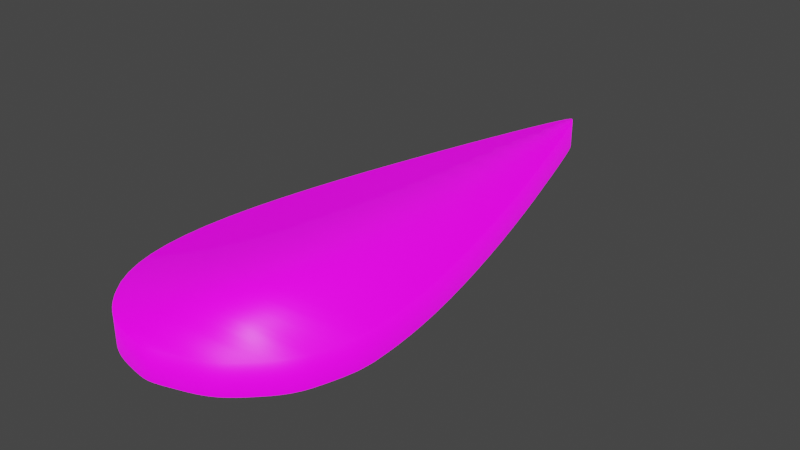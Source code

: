 # Source: UVMap.blend  (saved by Blender 2.93.20; exported with 4.5.12 LTS)
import bpy
from mathutils import Matrix  # noqa: F401  (used for matrix-valued properties, if any)

bpy.ops.wm.read_factory_settings(use_empty=True)
scene = bpy.context.scene
scene.name = 'Scene'

# ---- collections
col_stencil_svg = bpy.data.collections.new('Stencil.svg'); scene.collection.children.link(col_stencil_svg)

# ---- images (referenced by path relative to the original .blend; pixels are not part of the script)
import os
ASSET_DIR = os.environ.get("B2B_ASSET_DIR", "")  # directory of the original .blend (textures are referenced by path, not embedded)
HERE = os.path.dirname(os.path.abspath(__file__))  # packed textures are extracted next to this script under _unpacked/

def load_image(name, relpath, width, height, colorspace="sRGB"):
    """Load a texture the original file referenced (path relative to the .blend, or extracted next to this script)."""
    p = next((c for c in (os.path.join(HERE, relpath), os.path.join(ASSET_DIR, relpath)) if relpath and os.path.exists(c)), "")
    if p:
        img = bpy.data.images.load(p, check_existing=True)
        img.name = name
    else:  # same state as the original file: an image datablock whose file is absent (Cycles renders it pink)
        img = bpy.data.images.new(name, width, height)
        img.source = "FILE"
        img.filepath = "//" + (relpath or name)
    img.colorspace_settings.name = colorspace
    return img
img_icon_png = load_image('Icon.png', 'Icon.png', 1024, 1024, 'sRGB')

# ---- materials (node trees are filled in below, after node groups)
mat_svgmat_001 = bpy.data.materials.new('SVGMat.001')
mat_svgmat_001.use_transparent_shadow = False
mat_svgmat_001.diffuse_color = (0.0, 0.0, 0.0, 1.0)

# ---- material node trees
mat_svgmat_001.use_nodes = True; mat_svgmat_001.node_tree.nodes.clear()
_N = mat_svgmat_001.node_tree.nodes; _L = mat_svgmat_001.node_tree.links
n0 = _N.new('ShaderNodeBsdfPrincipled'); n0.name = 'Principled BSDF'; n0.location = (10, 300)
n0.distribution = 'GGX'
n0.subsurface_method = 'BURLEY'
n0.inputs[3].default_value = 1.45
n0.inputs[28].default_value = 1.0
n1 = _N.new('ShaderNodeOutputMaterial'); n1.name = 'Material Output'; n1.location = (300, 300)
n2 = _N.new('ShaderNodeTexImage'); n2.name = 'Image Texture'; n2.location = (-280, 280)
n2.image = img_icon_png
n3 = _N.new('ShaderNodeTexImage'); n3.name = 'Image Texture.001'; n3.location = (-280, -60)
n3.image = img_icon_png
_L.new(n0.outputs[0], n1.inputs[0])
_L.new(n2.outputs[0], n0.inputs[0])
_L.new(n3.outputs[0], n0.inputs[27])
n1.is_active_output = True

# ---- world
world_world = bpy.data.worlds.new('World'); scene.world = world_world
world_world.use_nodes = True; world_world.node_tree.nodes.clear()
_N = world_world.node_tree.nodes; _L = world_world.node_tree.links
n0 = _N.new('ShaderNodeOutputWorld'); n0.name = 'World Output'; n0.location = (300, 300)
n1 = _N.new('ShaderNodeBackground'); n1.name = 'Background'; n1.location = (10, 300)
n1.inputs[0].default_value = (0.05088, 0.05088, 0.05088, 1.0)
_L.new(n1.outputs[0], n0.inputs[0])
n0.is_active_output = True
world_world.color = (0.05088, 0.05088, 0.05088)
world_world.use_sun_shadow = False
world_world.sun_shadow_jitter_overblur = 0.0

# ---- meshes
me_path1587 = bpy.data.meshes.new('path1587')
me_path1587.from_pydata([(0.006966, 0.001599, 0.0005), (0.006579, 0.001683, 0.0005), (0.006217, 0.00178, 0.0005), (0.005876, 0.00189, 0.0005), (0.005554, 0.002016, 0.0005), (0.005246, 0.002159, 0.0005), (0.00495, 0.002322, 0.0005), (0.004664, 0.002506, 0.0005), (0.004382, 0.002714, 0.0005), (0.004103, 0.002946, 0.0005), (0.003824, 0.003206, 0.0005), (0.00354, 0.003494, 0.0005), (0.00325, 0.003814, 0.0005), (0.002622, 0.004634, 0.0005), (0.002104, 0.00555, 0.0005), (0.001694, 0.006573, 0.0005), (0.001394, 0.00771, 0.0005), (0.001203, 0.008973, 0.0005), (0.001121, 0.01037, 0.0005), (0.001147, 0.01191, 0.0005), (0.001281, 0.01361, 0.0005), (0.001524, 0.01547, 0.0005), (0.001874, 0.0175, 0.0005), (0.002332, 0.01972, 0.0005), (0.002898, 0.02213, 0.0005), (0.003348, 0.0239, 0.0005), (0.003861, 0.0258, 0.0005), (0.004418, 0.02778, 0.0005), (0.005002, 0.0298, 0.0005), (0.005596, 0.03179, 0.0005), (0.006183, 0.03369, 0.0005), (0.006745, 0.03546, 0.0005), (0.007265, 0.03703, 0.0005), (0.007726, 0.03836, 0.0005), (0.008111, 0.03938, 0.0005), (0.008401, 0.04005, 0.0005), (0.008581, 0.04029, 0.0005), (0.008651, 0.04029, 0.0005), (0.008727, 0.04023, 0.0005), (0.008814, 0.04011, 0.0005), (0.008918, 0.03991, 0.0005), (0.009043, 0.03961, 0.0005), (0.009196, 0.0392, 0.0005), (0.009381, 0.03867, 0.0005), (0.009604, 0.038, 0.0005), (0.00987, 0.03717, 0.0005), (0.01019, 0.03617, 0.0005), (0.01056, 0.03498, 0.0005), (0.01098, 0.0336, 0.0005), (0.01172, 0.03118, 0.0005), (0.0124, 0.02886, 0.0005), (0.01302, 0.02665, 0.0005), (0.01359, 0.02454, 0.0005), (0.0141, 0.02254, 0.0005), (0.01455, 0.02066, 0.0005), (0.01495, 0.01888, 0.0005), (0.01529, 0.01722, 0.0005), (0.01557, 0.01567, 0.0005), (0.01579, 0.01424, 0.0005), (0.01595, 0.01293, 0.0005), (0.01605, 0.01175, 0.0005), (0.01608, 0.0112, 0.0005), (0.0161, 0.01072, 0.0005), (0.01611, 0.01029, 0.0005), (0.01612, 0.009896, 0.0005), (0.01611, 0.009539, 0.0005), (0.01608, 0.009204, 0.0005), (0.01605, 0.008883, 0.0005), (0.016, 0.008566, 0.0005), (0.01593, 0.008243, 0.0005), (0.01585, 0.007905, 0.0005), (0.01575, 0.007543, 0.0005), (0.01563, 0.007146, 0.0005), (0.01551, 0.006765, 0.0005), (0.01539, 0.006423, 0.0005), (0.01528, 0.006113, 0.0005), (0.01516, 0.005829, 0.0005), (0.01503, 0.005566, 0.0005), (0.01489, 0.005319, 0.0005), (0.01474, 0.00508, 0.0005), (0.01457, 0.004845, 0.0005), (0.01438, 0.004608, 0.0005), (0.01417, 0.004362, 0.0005), (0.01392, 0.004102, 0.0005), (0.01365, 0.003823, 0.0005), (0.01338, 0.003556, 0.0005), (0.01312, 0.003318, 0.0005), (0.01288, 0.003105, 0.0005), (0.01264, 0.002915, 0.0005), (0.01241, 0.002746, 0.0005), (0.01217, 0.002593, 0.0005), (0.01193, 0.002455, 0.0005), (0.01168, 0.002327, 0.0005), (0.01141, 0.002209, 0.0005), (0.01112, 0.002096, 0.0005), (0.01081, 0.001985, 0.0005), (0.01046, 0.001875, 0.0005), (0.01002, 0.001737, 0.0005), (0.009643, 0.001624, 0.0005), (0.009325, 0.001534, 0.0005), (0.009053, 0.001466, 0.0005), (0.008813, 0.001419, 0.0005), (0.008592, 0.001393, 0.0005), (0.008378, 0.001385, 0.0005), (0.008158, 0.001396, 0.0005), (0.00792, 0.001423, 0.0005), (0.00765, 0.001467, 0.0005), (0.007336, 0.001526, 0.0005), (0.006966, 0.001599, -0.0005), (0.006579, 0.001683, -0.0005), (0.006217, 0.00178, -0.0005), (0.005876, 0.00189, -0.0005), (0.005554, 0.002016, -0.0005), (0.005246, 0.002159, -0.0005), (0.00495, 0.002322, -0.0005), (0.004664, 0.002506, -0.0005), (0.004382, 0.002714, -0.0005), (0.004103, 0.002946, -0.0005), (0.003824, 0.003206, -0.0005), (0.00354, 0.003494, -0.0005), (0.00325, 0.003814, -0.0005), (0.002622, 0.004634, -0.0005), (0.002104, 0.00555, -0.0005), (0.001694, 0.006573, -0.0005), (0.001394, 0.00771, -0.0005), (0.001203, 0.008973, -0.0005), (0.001121, 0.01037, -0.0005), (0.001147, 0.01191, -0.0005), (0.001281, 0.01361, -0.0005), (0.001524, 0.01547, -0.0005), (0.001874, 0.0175, -0.0005), (0.002332, 0.01972, -0.0005), (0.002898, 0.02213, -0.0005), (0.003348, 0.0239, -0.0005), (0.003861, 0.0258, -0.0005), (0.004418, 0.02778, -0.0005), (0.005002, 0.0298, -0.0005), (0.005596, 0.03179, -0.0005), (0.006183, 0.03369, -0.0005), (0.006745, 0.03546, -0.0005), (0.007265, 0.03703, -0.0005), (0.007726, 0.03836, -0.0005), (0.008111, 0.03938, -0.0005), (0.008401, 0.04005, -0.0005), (0.008581, 0.04029, -0.0005), (0.008651, 0.04029, -0.0005), (0.008727, 0.04023, -0.0005), (0.008814, 0.04011, -0.0005), (0.008918, 0.03991, -0.0005), (0.009043, 0.03961, -0.0005), (0.009196, 0.0392, -0.0005), (0.009381, 0.03867, -0.0005), (0.009604, 0.038, -0.0005), (0.00987, 0.03717, -0.0005), (0.01019, 0.03617, -0.0005), (0.01056, 0.03498, -0.0005), (0.01098, 0.0336, -0.0005), (0.01172, 0.03118, -0.0005), (0.0124, 0.02886, -0.0005), (0.01302, 0.02665, -0.0005), (0.01359, 0.02454, -0.0005), (0.0141, 0.02254, -0.0005), (0.01455, 0.02066, -0.0005), (0.01495, 0.01888, -0.0005), (0.01529, 0.01722, -0.0005), (0.01557, 0.01567, -0.0005), (0.01579, 0.01424, -0.0005), (0.01595, 0.01293, -0.0005), (0.01605, 0.01175, -0.0005), (0.01608, 0.0112, -0.0005), (0.0161, 0.01072, -0.0005), (0.01611, 0.01029, -0.0005), (0.01612, 0.009896, -0.0005), (0.01611, 0.009539, -0.0005), (0.01608, 0.009204, -0.0005), (0.01605, 0.008883, -0.0005), (0.016, 0.008566, -0.0005), (0.01593, 0.008243, -0.0005), (0.01585, 0.007905, -0.0005), (0.01575, 0.007543, -0.0005), (0.01563, 0.007146, -0.0005), (0.01551, 0.006765, -0.0005), (0.01539, 0.006423, -0.0005), (0.01528, 0.006113, -0.0005), (0.01516, 0.005829, -0.0005), (0.01503, 0.005566, -0.0005), (0.01489, 0.005319, -0.0005), (0.01474, 0.00508, -0.0005), (0.01457, 0.004845, -0.0005), (0.01438, 0.004608, -0.0005), (0.01417, 0.004362, -0.0005), (0.01392, 0.004102, -0.0005), (0.01365, 0.003823, -0.0005), (0.01338, 0.003556, -0.0005), (0.01312, 0.003318, -0.0005), (0.01288, 0.003105, -0.0005), (0.01264, 0.002915, -0.0005), (0.01241, 0.002746, -0.0005), (0.01217, 0.002593, -0.0005), (0.01193, 0.002455, -0.0005), (0.01168, 0.002327, -0.0005), (0.01141, 0.002209, -0.0005), (0.01112, 0.002096, -0.0005), (0.01081, 0.001985, -0.0005), (0.01046, 0.001875, -0.0005), (0.01002, 0.001737, -0.0005), (0.009643, 0.001624, -0.0005), (0.009325, 0.001534, -0.0005), (0.009053, 0.001466, -0.0005), (0.008813, 0.001419, -0.0005), (0.008592, 0.001393, -0.0005), (0.008378, 0.001385, -0.0005), (0.008158, 0.001396, -0.0005), (0.00792, 0.001423, -0.0005), (0.00765, 0.001467, -0.0005), (0.007336, 0.001526, -0.0005)], [], [(35, 37, 36), (35, 38, 37), (35, 39, 38), (35, 40, 39), (34, 40, 35), (34, 41, 40), (34, 42, 41), (33, 42, 34), (33, 43, 42), (33, 44, 43), (32, 44, 33), (32, 45, 44), (32, 46, 45), (31, 46, 32), (31, 47, 46), (30, 47, 31), (30, 48, 47), (29, 48, 30), (29, 49, 48), (28, 49, 29), (28, 50, 49), (27, 50, 28), (27, 51, 50), (26, 51, 27), (26, 52, 51), (25, 52, 26), (25, 53, 52), (24, 53, 25), (24, 54, 53), (23, 54, 24), (23, 55, 54), (22, 55, 23), (22, 56, 55), (21, 56, 22), (21, 57, 56), (21, 58, 57), (20, 58, 21), (20, 59, 58), (19, 59, 20), (19, 60, 59), (18, 60, 19), (18, 61, 60), (18, 62, 61), (18, 63, 62), (17, 63, 18), (17, 64, 63), (17, 65, 64), (17, 66, 65), (17, 67, 66), (16, 67, 17), (16, 68, 67), (16, 69, 68), (16, 70, 69), (16, 71, 70), (15, 71, 16), (15, 72, 71), (15, 73, 72), (15, 74, 73), (14, 74, 15), (14, 75, 74), (14, 76, 75), (14, 77, 76), (14, 78, 77), (13, 78, 14), (13, 79, 78), (13, 80, 79), (13, 81, 80), (12, 81, 13), (12, 82, 81), (12, 83, 82), (12, 84, 83), (12, 85, 84), (11, 85, 12), (11, 86, 85), (10, 86, 11), (10, 87, 86), (9, 87, 10), (9, 88, 87), (8, 88, 9), (8, 89, 88), (8, 90, 89), (7, 90, 8), (7, 91, 90), (6, 91, 7), (6, 92, 91), (6, 93, 92), (5, 93, 6), (5, 94, 93), (4, 94, 5), (4, 95, 94), (3, 95, 4), (3, 96, 95), (2, 96, 3), (2, 97, 96), (1, 97, 2), (1, 98, 97), (0, 98, 1), (0, 99, 98), (107, 99, 0), (107, 100, 99), (106, 100, 107), (105, 100, 106), (105, 101, 100), (104, 101, 105), (104, 102, 101), (103, 102, 104), (143, 144, 145), (143, 145, 146), (143, 146, 147), (143, 147, 148), (142, 143, 148), (142, 148, 149), (142, 149, 150), (141, 142, 150), (141, 150, 151), (141, 151, 152), (140, 141, 152), (140, 152, 153), (140, 153, 154), (139, 140, 154), (139, 154, 155), (138, 139, 155), (138, 155, 156), (137, 138, 156), (137, 156, 157), (136, 137, 157), (136, 157, 158), (135, 136, 158), (135, 158, 159), (134, 135, 159), (134, 159, 160), (133, 134, 160), (133, 160, 161), (132, 133, 161), (132, 161, 162), (131, 132, 162), (131, 162, 163), (130, 131, 163), (130, 163, 164), (129, 130, 164), (129, 164, 165), (129, 165, 166), (128, 129, 166), (128, 166, 167), (127, 128, 167), (127, 167, 168), (126, 127, 168), (126, 168, 169), (126, 169, 170), (126, 170, 171), (125, 126, 171), (125, 171, 172), (125, 172, 173), (125, 173, 174), (125, 174, 175), (124, 125, 175), (124, 175, 176), (124, 176, 177), (124, 177, 178), (124, 178, 179), (123, 124, 179), (123, 179, 180), (123, 180, 181), (123, 181, 182), (122, 123, 182), (122, 182, 183), (122, 183, 184), (122, 184, 185), (122, 185, 186), (121, 122, 186), (121, 186, 187), (121, 187, 188), (121, 188, 189), (120, 121, 189), (120, 189, 190), (120, 190, 191), (120, 191, 192), (120, 192, 193), (119, 120, 193), (119, 193, 194), (118, 119, 194), (118, 194, 195), (117, 118, 195), (117, 195, 196), (116, 117, 196), (116, 196, 197), (116, 197, 198), (115, 116, 198), (115, 198, 199), (114, 115, 199), (114, 199, 200), (114, 200, 201), (113, 114, 201), (113, 201, 202), (112, 113, 202), (112, 202, 203), (111, 112, 203), (111, 203, 204), (110, 111, 204), (110, 204, 205), (109, 110, 205), (109, 205, 206), (108, 109, 206), (108, 206, 207), (215, 108, 207), (215, 207, 208), (214, 215, 208), (213, 214, 208), (213, 208, 209), (212, 213, 209), (212, 209, 210), (211, 212, 210), (35, 36, 144, 143), (36, 37, 145, 144), (37, 38, 146, 145), (38, 39, 147, 146), (39, 40, 148, 147), (34, 35, 143, 142), (40, 41, 149, 148), (41, 42, 150, 149), (33, 34, 142, 141), (42, 43, 151, 150), (43, 44, 152, 151), (32, 33, 141, 140), (44, 45, 153, 152), (45, 46, 154, 153), (31, 32, 140, 139), (46, 47, 155, 154), (30, 31, 139, 138), (47, 48, 156, 155), (29, 30, 138, 137), (48, 49, 157, 156), (28, 29, 137, 136), (49, 50, 158, 157), (27, 28, 136, 135), (50, 51, 159, 158), (26, 27, 135, 134), (51, 52, 160, 159), (25, 26, 134, 133), (52, 53, 161, 160), (24, 25, 133, 132), (53, 54, 162, 161), (23, 24, 132, 131), (54, 55, 163, 162), (22, 23, 131, 130), (55, 56, 164, 163), (21, 22, 130, 129), (56, 57, 165, 164), (57, 58, 166, 165), (20, 21, 129, 128), (58, 59, 167, 166), (19, 20, 128, 127), (59, 60, 168, 167), (18, 19, 127, 126), (60, 61, 169, 168), (61, 62, 170, 169), (62, 63, 171, 170), (17, 18, 126, 125), (63, 64, 172, 171), (64, 65, 173, 172), (65, 66, 174, 173), (66, 67, 175, 174), (16, 17, 125, 124), (67, 68, 176, 175), (68, 69, 177, 176), (69, 70, 178, 177), (70, 71, 179, 178), (15, 16, 124, 123), (71, 72, 180, 179), (72, 73, 181, 180), (73, 74, 182, 181), (14, 15, 123, 122), (74, 75, 183, 182), (75, 76, 184, 183), (76, 77, 185, 184), (77, 78, 186, 185), (13, 14, 122, 121), (78, 79, 187, 186), (79, 80, 188, 187), (80, 81, 189, 188), (12, 13, 121, 120), (81, 82, 190, 189), (82, 83, 191, 190), (83, 84, 192, 191), (84, 85, 193, 192), (11, 12, 120, 119), (85, 86, 194, 193), (10, 11, 119, 118), (86, 87, 195, 194), (9, 10, 118, 117), (87, 88, 196, 195), (8, 9, 117, 116), (88, 89, 197, 196), (89, 90, 198, 197), (7, 8, 116, 115), (90, 91, 199, 198), (6, 7, 115, 114), (91, 92, 200, 199), (92, 93, 201, 200), (5, 6, 114, 113), (93, 94, 202, 201), (4, 5, 113, 112), (94, 95, 203, 202), (3, 4, 112, 111), (95, 96, 204, 203), (2, 3, 111, 110), (96, 97, 205, 204), (1, 2, 110, 109), (97, 98, 206, 205), (0, 1, 109, 108), (98, 99, 207, 206), (107, 0, 108, 215), (99, 100, 208, 207), (106, 107, 215, 214), (105, 106, 214, 213), (100, 101, 209, 208), (104, 105, 213, 212), (101, 102, 210, 209), (103, 104, 212, 211), (102, 103, 211, 210)])
me_path1587.polygons.foreach_set('use_smooth', [True] * 320)
_uv = me_path1587.uv_layers.new(name='UVMap')
_uv.uv.foreach_set('vector', [0.488, 0.8978, 0.501, 0.903, 0.4973, 0.9032, 0.488, 0.8978, 0.505, 0.9018, 0.501, 0.903, 0.488, 0.8978, 0.5095, 0.8992, 0.505, 0.9018, 0.488, 0.8978, 0.5149, 0.8948, 0.5095, 0.8992, 0.4728, 0.8833, 0.5149, 0.8948, 0.488, 0.8978, 0.4728, 0.8833, 0.5214, 0.8883, 0.5149, 0.8948, 0.4728, 0.8833, 0.5294, 0.8795, 0.5214, 0.8883, 0.4528, 0.8611, 0.5294, 0.8795, 0.4728, 0.8833, 0.4528, 0.8611, 0.5391, 0.8679, 0.5294, 0.8795, 0.4528, 0.8611, 0.5507, 0.8532, 0.5391, 0.8679, 0.4287, 0.8323, 0.5507, 0.8532, 0.4528, 0.8611, 0.4287, 0.8323, 0.5646, 0.8352, 0.5507, 0.8532, 0.4287, 0.8323, 0.581, 0.8135, 0.5646, 0.8352, 0.4016, 0.7981, 0.581, 0.8135, 0.4287, 0.8323, 0.4016, 0.7981, 0.6003, 0.7877, 0.581, 0.8135, 0.3723, 0.7597, 0.6003, 0.7877, 0.4016, 0.7981, 0.3723, 0.7597, 0.6227, 0.7576, 0.6003, 0.7877, 0.3417, 0.7183, 0.6227, 0.7576, 0.3723, 0.7597, 0.3417, 0.7183, 0.661, 0.705, 0.6227, 0.7576, 0.3107, 0.6751, 0.661, 0.705, 0.3417, 0.7183, 0.3107, 0.6751, 0.6965, 0.6547, 0.661, 0.705, 0.2802, 0.6313, 0.6965, 0.6547, 0.3107, 0.6751, 0.2802, 0.6313, 0.729, 0.6066, 0.6965, 0.6547, 0.2512, 0.5881, 0.729, 0.6066, 0.2802, 0.6313, 0.2512, 0.5881, 0.7586, 0.5609, 0.729, 0.6066, 0.2244, 0.5468, 0.7586, 0.5609, 0.2512, 0.5881, 0.2244, 0.5468, 0.7852, 0.5174, 0.7586, 0.5609, 0.2009, 0.5085, 0.7852, 0.5174, 0.2244, 0.5468, 0.2009, 0.5085, 0.8088, 0.4764, 0.7852, 0.5174, 0.1714, 0.4561, 0.8088, 0.4764, 0.2009, 0.5085, 0.1714, 0.4561, 0.8295, 0.4378, 0.8088, 0.4764, 0.1475, 0.4079, 0.8295, 0.4378, 0.1714, 0.4561, 0.1475, 0.4079, 0.8471, 0.4017, 0.8295, 0.4378, 0.1293, 0.3637, 0.8471, 0.4017, 0.1475, 0.4079, 0.1293, 0.3637, 0.8616, 0.3681, 0.8471, 0.4017, 0.1293, 0.3637, 0.8731, 0.3371, 0.8616, 0.3681, 0.1166, 0.3233, 0.8731, 0.3371, 0.1293, 0.3637, 0.1166, 0.3233, 0.8815, 0.3086, 0.8731, 0.3371, 0.1096, 0.2864, 0.8815, 0.3086, 0.1166, 0.3233, 0.1096, 0.2864, 0.8868, 0.2828, 0.8815, 0.3086, 0.1083, 0.2529, 0.8868, 0.2828, 0.1096, 0.2864, 0.1083, 0.2529, 0.8884, 0.2709, 0.8868, 0.2828, 0.1083, 0.2529, 0.8896, 0.2605, 0.8884, 0.2709, 0.1083, 0.2529, 0.8903, 0.2511, 0.8896, 0.2605, 0.1126, 0.2225, 0.8903, 0.2511, 0.1083, 0.2529, 0.1126, 0.2225, 0.8903, 0.2426, 0.8903, 0.2511, 0.1126, 0.2225, 0.8898, 0.2348, 0.8903, 0.2426, 0.1126, 0.2225, 0.8886, 0.2276, 0.8898, 0.2348, 0.1126, 0.2225, 0.8867, 0.2206, 0.8886, 0.2276, 0.1225, 0.1951, 0.8867, 0.2206, 0.1126, 0.2225, 0.1225, 0.1951, 0.884, 0.2137, 0.8867, 0.2206, 0.1225, 0.1951, 0.8806, 0.2067, 0.884, 0.2137, 0.1225, 0.1951, 0.8763, 0.1993, 0.8806, 0.2067, 0.1225, 0.1951, 0.8711, 0.1914, 0.8763, 0.1993, 0.1382, 0.1704, 0.8711, 0.1914, 0.1225, 0.1951, 0.1382, 0.1704, 0.865, 0.1828, 0.8711, 0.1914, 0.1382, 0.1704, 0.8588, 0.1746, 0.865, 0.1828, 0.1382, 0.1704, 0.8527, 0.1671, 0.8588, 0.1746, 0.1595, 0.1481, 0.8527, 0.1671, 0.1382, 0.1704, 0.1595, 0.1481, 0.8466, 0.1604, 0.8527, 0.1671, 0.1595, 0.1481, 0.8404, 0.1542, 0.8466, 0.1604, 0.1595, 0.1481, 0.8337, 0.1485, 0.8404, 0.1542, 0.1595, 0.1481, 0.8265, 0.1431, 0.8337, 0.1485, 0.1866, 0.1282, 0.8265, 0.1431, 0.1595, 0.1481, 0.1866, 0.1282, 0.8186, 0.1379, 0.8265, 0.1431, 0.1866, 0.1282, 0.8098, 0.1328, 0.8186, 0.1379, 0.1866, 0.1282, 0.7998, 0.1277, 0.8098, 0.1328, 0.2193, 0.1104, 0.7998, 0.1277, 0.1866, 0.1282, 0.2193, 0.1104, 0.7886, 0.1223, 0.7998, 0.1277, 0.2193, 0.1104, 0.7759, 0.1167, 0.7886, 0.1223, 0.2193, 0.1104, 0.7616, 0.1106, 0.7759, 0.1167, 0.2193, 0.1104, 0.7474, 0.1048, 0.7616, 0.1106, 0.2345, 0.1035, 0.7474, 0.1048, 0.2193, 0.1104, 0.2345, 0.1035, 0.7341, 0.09963, 0.7474, 0.1048, 0.2492, 0.0972, 0.7341, 0.09963, 0.2345, 0.1035, 0.2492, 0.0972, 0.7214, 0.09501, 0.7341, 0.09963, 0.2638, 0.09156, 0.7214, 0.09501, 0.2492, 0.0972, 0.2638, 0.09156, 0.7091, 0.09089, 0.7214, 0.09501, 0.2784, 0.08651, 0.7091, 0.09089, 0.2638, 0.09156, 0.2784, 0.08651, 0.697, 0.0872, 0.7091, 0.09089, 0.2784, 0.08651, 0.6848, 0.08389, 0.697, 0.0872, 0.293, 0.082, 0.6848, 0.08389, 0.2784, 0.08651, 0.293, 0.082, 0.6722, 0.08088, 0.6848, 0.08389, 0.308, 0.078, 0.6722, 0.08088, 0.293, 0.082, 0.308, 0.078, 0.659, 0.07811, 0.6722, 0.08088, 0.308, 0.078, 0.645, 0.07554, 0.659, 0.07811, 0.3234, 0.07446, 0.645, 0.07554, 0.308, 0.078, 0.3234, 0.07446, 0.6299, 0.07308, 0.645, 0.07554, 0.3394, 0.07134, 0.6299, 0.07308, 0.3234, 0.07446, 0.3394, 0.07134, 0.6135, 0.07068, 0.6299, 0.07308, 0.3563, 0.0686, 0.6135, 0.07068, 0.3394, 0.07134, 0.3563, 0.0686, 0.5955, 0.06828, 0.6135, 0.07068, 0.374, 0.06621, 0.5955, 0.06828, 0.3563, 0.0686, 0.374, 0.06621, 0.5723, 0.06529, 0.5955, 0.06828, 0.3929, 0.06412, 0.5723, 0.06529, 0.374, 0.06621, 0.3929, 0.06412, 0.5527, 0.06283, 0.5723, 0.06529, 0.4131, 0.06228, 0.5527, 0.06283, 0.3929, 0.06412, 0.4131, 0.06228, 0.5362, 0.06087, 0.5527, 0.06283, 0.4324, 0.0607, 0.5362, 0.06087, 0.4131, 0.06228, 0.4324, 0.0607, 0.522, 0.05939, 0.5362, 0.06087, 0.4488, 0.05942, 0.522, 0.05939, 0.4324, 0.0607, 0.4629, 0.05846, 0.522, 0.05939, 0.4488, 0.05942, 0.4629, 0.05846, 0.5094, 0.05838, 0.522, 0.05939, 0.4753, 0.05786, 0.5094, 0.05838, 0.4629, 0.05846, 0.4753, 0.05786, 0.4979, 0.0578, 0.5094, 0.05838, 0.4868, 0.05763, 0.4979, 0.0578, 0.4753, 0.05786, 0.488, 0.8978, 0.4973, 0.9032, 0.501, 0.903, 0.488, 0.8978, 0.501, 0.903, 0.505, 0.9018, 0.488, 0.8978, 0.505, 0.9018, 0.5095, 0.8992, 0.488, 0.8978, 0.5095, 0.8992, 0.5149, 0.8948, 0.4728, 0.8833, 0.488, 0.8978, 0.5149, 0.8948, 0.4728, 0.8833, 0.5149, 0.8948, 0.5214, 0.8883, 0.4728, 0.8833, 0.5214, 0.8883, 0.5294, 0.8795, 0.4528, 0.8611, 0.4728, 0.8833, 0.5294, 0.8795, 0.4528, 0.8611, 0.5294, 0.8795, 0.5391, 0.8679, 0.4528, 0.8611, 0.5391, 0.8679, 0.5507, 0.8532, 0.4287, 0.8323, 0.4528, 0.8611, 0.5507, 0.8532, 0.4287, 0.8323, 0.5507, 0.8532, 0.5646, 0.8352, 0.4287, 0.8323, 0.5646, 0.8352, 0.581, 0.8135, 0.4016, 0.7981, 0.4287, 0.8323, 0.581, 0.8135, 0.4016, 0.7981, 0.581, 0.8135, 0.6003, 0.7877, 0.3723, 0.7597, 0.4016, 0.7981, 0.6003, 0.7877, 0.3723, 0.7597, 0.6003, 0.7877, 0.6227, 0.7576, 0.3417, 0.7183, 0.3723, 0.7597, 0.6227, 0.7576, 0.3417, 0.7183, 0.6227, 0.7576, 0.661, 0.705, 0.3107, 0.6751, 0.3417, 0.7183, 0.661, 0.705, 0.3107, 0.6751, 0.661, 0.705, 0.6965, 0.6547, 0.2802, 0.6313, 0.3107, 0.6751, 0.6965, 0.6547, 0.2802, 0.6313, 0.6965, 0.6547, 0.729, 0.6066, 0.2512, 0.5881, 0.2802, 0.6313, 0.729, 0.6066, 0.2512, 0.5881, 0.729, 0.6066, 0.7586, 0.5609, 0.2244, 0.5468, 0.2512, 0.5881, 0.7586, 0.5609, 0.2244, 0.5468, 0.7586, 0.5609, 0.7852, 0.5174, 0.2009, 0.5085, 0.2244, 0.5468, 0.7852, 0.5174, 0.2009, 0.5085, 0.7852, 0.5174, 0.8088, 0.4764, 0.1714, 0.4561, 0.2009, 0.5085, 0.8088, 0.4764, 0.1714, 0.4561, 0.8088, 0.4764, 0.8295, 0.4378, 0.1475, 0.4079, 0.1714, 0.4561, 0.8295, 0.4378, 0.1475, 0.4079, 0.8295, 0.4378, 0.8471, 0.4017, 0.1293, 0.3637, 0.1475, 0.4079, 0.8471, 0.4017, 0.1293, 0.3637, 0.8471, 0.4017, 0.8616, 0.3681, 0.1293, 0.3637, 0.8616, 0.3681, 0.8731, 0.3371, 0.1166, 0.3233, 0.1293, 0.3637, 0.8731, 0.3371, 0.1166, 0.3233, 0.8731, 0.3371, 0.8815, 0.3086, 0.1096, 0.2864, 0.1166, 0.3233, 0.8815, 0.3086, 0.1096, 0.2864, 0.8815, 0.3086, 0.8868, 0.2828, 0.1083, 0.2529, 0.1096, 0.2864, 0.8868, 0.2828, 0.1083, 0.2529, 0.8868, 0.2828, 0.8884, 0.2709, 0.1083, 0.2529, 0.8884, 0.2709, 0.8896, 0.2605, 0.1083, 0.2529, 0.8896, 0.2605, 0.8903, 0.2511, 0.1126, 0.2225, 0.1083, 0.2529, 0.8903, 0.2511, 0.1126, 0.2225, 0.8903, 0.2511, 0.8903, 0.2426, 0.1126, 0.2225, 0.8903, 0.2426, 0.8898, 0.2348, 0.1126, 0.2225, 0.8898, 0.2348, 0.8886, 0.2276, 0.1126, 0.2225, 0.8886, 0.2276, 0.8867, 0.2206, 0.1225, 0.1951, 0.1126, 0.2225, 0.8867, 0.2206, 0.1225, 0.1951, 0.8867, 0.2206, 0.884, 0.2137, 0.1225, 0.1951, 0.884, 0.2137, 0.8806, 0.2067, 0.1225, 0.1951, 0.8806, 0.2067, 0.8763, 0.1993, 0.1225, 0.1951, 0.8763, 0.1993, 0.8711, 0.1914, 0.1382, 0.1704, 0.1225, 0.1951, 0.8711, 0.1914, 0.1382, 0.1704, 0.8711, 0.1914, 0.865, 0.1828, 0.1382, 0.1704, 0.865, 0.1828, 0.8588, 0.1746, 0.1382, 0.1704, 0.8588, 0.1746, 0.8527, 0.1671, 0.1595, 0.1481, 0.1382, 0.1704, 0.8527, 0.1671, 0.1595, 0.1481, 0.8527, 0.1671, 0.8466, 0.1604, 0.1595, 0.1481, 0.8466, 0.1604, 0.8404, 0.1542, 0.1595, 0.1481, 0.8404, 0.1542, 0.8337, 0.1485, 0.1595, 0.1481, 0.8337, 0.1485, 0.8265, 0.1431, 0.1866, 0.1282, 0.1595, 0.1481, 0.8265, 0.1431, 0.1866, 0.1282, 0.8265, 0.1431, 0.8186, 0.1379, 0.1866, 0.1282, 0.8186, 0.1379, 0.8098, 0.1328, 0.1866, 0.1282, 0.8098, 0.1328, 0.7998, 0.1277, 0.2193, 0.1104, 0.1866, 0.1282, 0.7998, 0.1277, 0.2193, 0.1104, 0.7998, 0.1277, 0.7886, 0.1223, 0.2193, 0.1104, 0.7886, 0.1223, 0.7759, 0.1167, 0.2193, 0.1104, 0.7759, 0.1167, 0.7616, 0.1106, 0.2193, 0.1104, 0.7616, 0.1106, 0.7474, 0.1048, 0.2345, 0.1035, 0.2193, 0.1104, 0.7474, 0.1048, 0.2345, 0.1035, 0.7474, 0.1048, 0.7341, 0.09963, 0.2492, 0.0972, 0.2345, 0.1035, 0.7341, 0.09963, 0.2492, 0.0972, 0.7341, 0.09963, 0.7214, 0.09501, 0.2638, 0.09156, 0.2492, 0.0972, 0.7214, 0.09501, 0.2638, 0.09156, 0.7214, 0.09501, 0.7091, 0.09089, 0.2784, 0.08651, 0.2638, 0.09156, 0.7091, 0.09089, 0.2784, 0.08651, 0.7091, 0.09089, 0.697, 0.0872, 0.2784, 0.08651, 0.697, 0.0872, 0.6848, 0.08389, 0.293, 0.082, 0.2784, 0.08651, 0.6848, 0.08389, 0.293, 0.082, 0.6848, 0.08389, 0.6722, 0.08088, 0.308, 0.078, 0.293, 0.082, 0.6722, 0.08088, 0.308, 0.078, 0.6722, 0.08088, 0.659, 0.07811, 0.308, 0.078, 0.659, 0.07811, 0.645, 0.07554, 0.3234, 0.07446, 0.308, 0.078, 0.645, 0.07554, 0.3234, 0.07446, 0.645, 0.07554, 0.6299, 0.07308, 0.3394, 0.07134, 0.3234, 0.07446, 0.6299, 0.07308, 0.3394, 0.07134, 0.6299, 0.07308, 0.6135, 0.07068, 0.3563, 0.0686, 0.3394, 0.07134, 0.6135, 0.07068, 0.3563, 0.0686, 0.6135, 0.07068, 0.5955, 0.06828, 0.374, 0.06621, 0.3563, 0.0686, 0.5955, 0.06828, 0.374, 0.06621, 0.5955, 0.06828, 0.5723, 0.06529, 0.3929, 0.06412, 0.374, 0.06621, 0.5723, 0.06529, 0.3929, 0.06412, 0.5723, 0.06529, 0.5527, 0.06283, 0.4131, 0.06228, 0.3929, 0.06412, 0.5527, 0.06283, 0.4131, 0.06228, 0.5527, 0.06283, 0.5362, 0.06087, 0.4324, 0.0607, 0.4131, 0.06228, 0.5362, 0.06087, 0.4324, 0.0607, 0.5362, 0.06087, 0.522, 0.05939, 0.4488, 0.05942, 0.4324, 0.0607, 0.522, 0.05939, 0.4629, 0.05846, 0.4488, 0.05942, 0.522, 0.05939, 0.4629, 0.05846, 0.522, 0.05939, 0.5094, 0.05838, 0.4753, 0.05786, 0.4629, 0.05846, 0.5094, 0.05838, 0.4753, 0.05786, 0.5094, 0.05838, 0.4979, 0.0578, 0.4868, 0.05763, 0.4753, 0.05786, 0.4979, 0.0578, 0.488, 0.8978, 0.4973, 0.9032, 0.4973, 0.9032, 0.488, 0.8978, 0.4973, 0.9032, 0.501, 0.903, 0.501, 0.903, 0.4973, 0.9032, 0.501, 0.903, 0.505, 0.9018, 0.505, 0.9018, 0.501, 0.903, 0.505, 0.9018, 0.5095, 0.8992, 0.5095, 0.8992, 0.505, 0.9018, 0.5095, 0.8992, 0.5149, 0.8948, 0.5149, 0.8948, 0.5095, 0.8992, 0.4728, 0.8833, 0.488, 0.8978, 0.488, 0.8978, 0.4728, 0.8833, 0.5149, 0.8948, 0.5214, 0.8883, 0.5214, 0.8883, 0.5149, 0.8948, 0.5214, 0.8883, 0.5294, 0.8795, 0.5294, 0.8795, 0.5214, 0.8883, 0.4528, 0.8611, 0.4728, 0.8833, 0.4728, 0.8833, 0.4528, 0.8611, 0.5294, 0.8795, 0.5391, 0.8679, 0.5391, 0.8679, 0.5294, 0.8795, 0.5391, 0.8679, 0.5507, 0.8532, 0.5507, 0.8532, 0.5391, 0.8679, 0.4287, 0.8323, 0.4528, 0.8611, 0.4528, 0.8611, 0.4287, 0.8323, 0.5507, 0.8532, 0.5646, 0.8352, 0.5646, 0.8352, 0.5507, 0.8532, 0.5646, 0.8352, 0.581, 0.8135, 0.581, 0.8135, 0.5646, 0.8352, 0.4016, 0.7981, 0.4287, 0.8323, 0.4287, 0.8323, 0.4016, 0.7981, 0.581, 0.8135, 0.6003, 0.7877, 0.6003, 0.7877, 0.581, 0.8135, 0.3723, 0.7597, 0.4016, 0.7981, 0.4016, 0.7981, 0.3723, 0.7597, 0.6003, 0.7877, 0.6227, 0.7576, 0.6227, 0.7576, 0.6003, 0.7877, 0.3417, 0.7183, 0.3723, 0.7597, 0.3723, 0.7597, 0.3417, 0.7183, 0.6227, 0.7576, 0.661, 0.705, 0.661, 0.705, 0.6227, 0.7576, 0.3107, 0.6751, 0.3417, 0.7183, 0.3417, 0.7183, 0.3107, 0.6751, 0.661, 0.705, 0.6965, 0.6547, 0.6965, 0.6547, 0.661, 0.705, 0.2802, 0.6313, 0.3107, 0.6751, 0.3107, 0.6751, 0.2802, 0.6313, 0.6965, 0.6547, 0.729, 0.6066, 0.729, 0.6066, 0.6965, 0.6547, 0.2512, 0.5881, 0.2802, 0.6313, 0.2802, 0.6313, 0.2512, 0.5881, 0.729, 0.6066, 0.7586, 0.5609, 0.7586, 0.5609, 0.729, 0.6066, 0.2244, 0.5468, 0.2512, 0.5881, 0.2512, 0.5881, 0.2244, 0.5468, 0.7586, 0.5609, 0.7852, 0.5174, 0.7852, 0.5174, 0.7586, 0.5609, 0.2009, 0.5085, 0.2244, 0.5468, 0.2244, 0.5468, 0.2009, 0.5085, 0.7852, 0.5174, 0.8088, 0.4764, 0.8088, 0.4764, 0.7852, 0.5174, 0.1714, 0.4561, 0.2009, 0.5085, 0.2009, 0.5085, 0.1714, 0.4561, 0.8088, 0.4764, 0.8295, 0.4378, 0.8295, 0.4378, 0.8088, 0.4764, 0.1475, 0.4079, 0.1714, 0.4561, 0.1714, 0.4561, 0.1475, 0.4079, 0.8295, 0.4378, 0.8471, 0.4017, 0.8471, 0.4017, 0.8295, 0.4378, 0.1293, 0.3637, 0.1475, 0.4079, 0.1475, 0.4079, 0.1293, 0.3637, 0.8471, 0.4017, 0.8616, 0.3681, 0.8616, 0.3681, 0.8471, 0.4017, 0.8616, 0.3681, 0.8731, 0.3371, 0.8731, 0.3371, 0.8616, 0.3681, 0.1166, 0.3233, 0.1293, 0.3637, 0.1293, 0.3637, 0.1166, 0.3233, 0.8731, 0.3371, 0.8815, 0.3086, 0.8815, 0.3086, 0.8731, 0.3371, 0.1096, 0.2864, 0.1166, 0.3233, 0.1166, 0.3233, 0.1096, 0.2864, 0.8815, 0.3086, 0.8868, 0.2828, 0.8868, 0.2828, 0.8815, 0.3086, 0.1083, 0.2529, 0.1096, 0.2864, 0.1096, 0.2864, 0.1083, 0.2529, 0.8868, 0.2828, 0.8884, 0.2709, 0.8884, 0.2709, 0.8868, 0.2828, 0.8884, 0.2709, 0.8896, 0.2605, 0.8896, 0.2605, 0.8884, 0.2709, 0.8896, 0.2605, 0.8903, 0.2511, 0.8903, 0.2511, 0.8896, 0.2605, 0.1126, 0.2225, 0.1083, 0.2529, 0.1083, 0.2529, 0.1126, 0.2225, 0.8903, 0.2511, 0.8903, 0.2426, 0.8903, 0.2426, 0.8903, 0.2511, 0.8903, 0.2426, 0.8898, 0.2348, 0.8898, 0.2348, 0.8903, 0.2426, 0.8898, 0.2348, 0.8886, 0.2276, 0.8886, 0.2276, 0.8898, 0.2348, 0.8886, 0.2276, 0.8867, 0.2206, 0.8867, 0.2206, 0.8886, 0.2276, 0.1225, 0.1951, 0.1126, 0.2225, 0.1126, 0.2225, 0.1225, 0.1951, 0.8867, 0.2206, 0.884, 0.2137, 0.884, 0.2137, 0.8867, 0.2206, 0.884, 0.2137, 0.8806, 0.2067, 0.8806, 0.2067, 0.884, 0.2137, 0.8806, 0.2067, 0.8763, 0.1993, 0.8763, 0.1993, 0.8806, 0.2067, 0.8763, 0.1993, 0.8711, 0.1914, 0.8711, 0.1914, 0.8763, 0.1993, 0.1382, 0.1704, 0.1225, 0.1951, 0.1225, 0.1951, 0.1382, 0.1704, 0.8711, 0.1914, 0.865, 0.1828, 0.865, 0.1828, 0.8711, 0.1914, 0.865, 0.1828, 0.8588, 0.1746, 0.8588, 0.1746, 0.865, 0.1828, 0.8588, 0.1746, 0.8527, 0.1671, 0.8527, 0.1671, 0.8588, 0.1746, 0.1595, 0.1481, 0.1382, 0.1704, 0.1382, 0.1704, 0.1595, 0.1481, 0.8527, 0.1671, 0.8466, 0.1604, 0.8466, 0.1604, 0.8527, 0.1671, 0.8466, 0.1604, 0.8404, 0.1542, 0.8404, 0.1542, 0.8466, 0.1604, 0.8404, 0.1542, 0.8337, 0.1485, 0.8337, 0.1485, 0.8404, 0.1542, 0.8337, 0.1485, 0.8265, 0.1431, 0.8265, 0.1431, 0.8337, 0.1485, 0.1866, 0.1282, 0.1595, 0.1481, 0.1595, 0.1481, 0.1866, 0.1282, 0.8265, 0.1431, 0.8186, 0.1379, 0.8186, 0.1379, 0.8265, 0.1431, 0.8186, 0.1379, 0.8098, 0.1328, 0.8098, 0.1328, 0.8186, 0.1379, 0.8098, 0.1328, 0.7998, 0.1277, 0.7998, 0.1277, 0.8098, 0.1328, 0.2193, 0.1104, 0.1866, 0.1282, 0.1866, 0.1282, 0.2193, 0.1104, 0.7998, 0.1277, 0.7886, 0.1223, 0.7886, 0.1223, 0.7998, 0.1277, 0.7886, 0.1223, 0.7759, 0.1167, 0.7759, 0.1167, 0.7886, 0.1223, 0.7759, 0.1167, 0.7616, 0.1106, 0.7616, 0.1106, 0.7759, 0.1167, 0.7616, 0.1106, 0.7474, 0.1048, 0.7474, 0.1048, 0.7616, 0.1106, 0.2345, 0.1035, 0.2193, 0.1104, 0.2193, 0.1104, 0.2345, 0.1035, 0.7474, 0.1048, 0.7341, 0.09963, 0.7341, 0.09963, 0.7474, 0.1048, 0.2492, 0.0972, 0.2345, 0.1035, 0.2345, 0.1035, 0.2492, 0.0972, 0.7341, 0.09963, 0.7214, 0.09501, 0.7214, 0.09501, 0.7341, 0.09963, 0.2638, 0.09156, 0.2492, 0.0972, 0.2492, 0.0972, 0.2638, 0.09156, 0.7214, 0.09501, 0.7091, 0.09089, 0.7091, 0.09089, 0.7214, 0.09501, 0.2784, 0.08651, 0.2638, 0.09156, 0.2638, 0.09156, 0.2784, 0.08651, 0.7091, 0.09089, 0.697, 0.0872, 0.697, 0.0872, 0.7091, 0.09089, 0.697, 0.0872, 0.6848, 0.08389, 0.6848, 0.08389, 0.697, 0.0872, 0.293, 0.082, 0.2784, 0.08651, 0.2784, 0.08651, 0.293, 0.082, 0.6848, 0.08389, 0.6722, 0.08088, 0.6722, 0.08088, 0.6848, 0.08389, 0.308, 0.078, 0.293, 0.082, 0.293, 0.082, 0.308, 0.078, 0.6722, 0.08088, 0.659, 0.07811, 0.659, 0.07811, 0.6722, 0.08088, 0.659, 0.07811, 0.645, 0.07554, 0.645, 0.07554, 0.659, 0.07811, 0.3234, 0.07446, 0.308, 0.078, 0.308, 0.078, 0.3234, 0.07446, 0.645, 0.07554, 0.6299, 0.07308, 0.6299, 0.07308, 0.645, 0.07554, 0.3394, 0.07134, 0.3234, 0.07446, 0.3234, 0.07446, 0.3394, 0.07134, 0.6299, 0.07308, 0.6135, 0.07068, 0.6135, 0.07068, 0.6299, 0.07308, 0.3563, 0.0686, 0.3394, 0.07134, 0.3394, 0.07134, 0.3563, 0.0686, 0.6135, 0.07068, 0.5955, 0.06828, 0.5955, 0.06828, 0.6135, 0.07068, 0.374, 0.06621, 0.3563, 0.0686, 0.3563, 0.0686, 0.374, 0.06621, 0.5955, 0.06828, 0.5723, 0.06529, 0.5723, 0.06529, 0.5955, 0.06828, 0.3929, 0.06412, 0.374, 0.06621, 0.374, 0.06621, 0.3929, 0.06412, 0.5723, 0.06529, 0.5527, 0.06283, 0.5527, 0.06283, 0.5723, 0.06529, 0.4131, 0.06228, 0.3929, 0.06412, 0.3929, 0.06412, 0.4131, 0.06228, 0.5527, 0.06283, 0.5362, 0.06087, 0.5362, 0.06087, 0.5527, 0.06283, 0.4324, 0.0607, 0.4131, 0.06228, 0.4131, 0.06228, 0.4324, 0.0607, 0.5362, 0.06087, 0.522, 0.05939, 0.522, 0.05939, 0.5362, 0.06087, 0.4488, 0.05942, 0.4324, 0.0607, 0.4324, 0.0607, 0.4488, 0.05942, 0.4629, 0.05846, 0.4488, 0.05942, 0.4488, 0.05942, 0.4629, 0.05846, 0.522, 0.05939, 0.5094, 0.05838, 0.5094, 0.05838, 0.522, 0.05939, 0.4753, 0.05786, 0.4629, 0.05846, 0.4629, 0.05846, 0.4753, 0.05786, 0.5094, 0.05838, 0.4979, 0.0578, 0.4979, 0.0578, 0.5094, 0.05838, 0.4868, 0.05763, 0.4753, 0.05786, 0.4753, 0.05786, 0.4868, 0.05763, 0.4979, 0.0578, 0.4868, 0.05763, 0.4868, 0.05763, 0.4979, 0.0578])
me_path1587.materials.append(mat_svgmat_001)
me_path1587.use_remesh_fix_poles = True
me_path1587.use_remesh_preserve_attributes = False
me_path1587.update()

# ---- objects
ob_path1587 = bpy.data.objects.new('path1587', me_path1587)

# ---- transforms, parenting, visibility, modifiers, constraints
ob_path1587.location = (-0.215, -0.49, 0.0)
ob_path1587.scale = (25.0, 25.0, 50.0)

# ---- collection membership
col_stencil_svg.objects.link(ob_path1587)

# ---- scene / render settings (as saved in the file)
scene.frame_start = 1; scene.frame_end = 250; scene.frame_set(1)
scene.render.engine = 'BLENDER_EEVEE_NEXT'
scene.cycles.use_denoising = False
scene.cycles.samples = 128
scene.cycles.sampling_pattern = 'TABULATED_SOBOL'
scene.cycles.use_adaptive_sampling = False
scene.cycles.use_light_tree = False
scene.view_settings.view_transform = 'Filmic'
bpy.context.view_layer.update()

# ---- added for rendering (the .blend has no active camera and no usable light): camera, sun
cam_auto = bpy.data.cameras.new('AutoCamera')
cam_auto.lens = 50.0
cam_auto.sensor_width = 36.0
cam_auto.clip_end = 1000.0
ob_auto_camera = bpy.data.objects.new('AutoCamera', cam_auto)
scene.collection.objects.link(ob_auto_camera)
ob_auto_camera.location = (0.966101, -1.12777, 0.77251)
ob_auto_camera.rotation_euler = (1.09748, -7.21219e-08, 0.694738)
scene.camera = ob_auto_camera
light_auto_sun = bpy.data.lights.new('AutoSun', 'SUN')
light_auto_sun.energy = 3.0
light_auto_sun.angle = 0.0523599
ob_auto_sun = bpy.data.objects.new('AutoSun', light_auto_sun)
scene.collection.objects.link(ob_auto_sun)
ob_auto_sun.rotation_euler = (0.872665, 0.174533, 0.523599)
bpy.context.view_layer.update()
